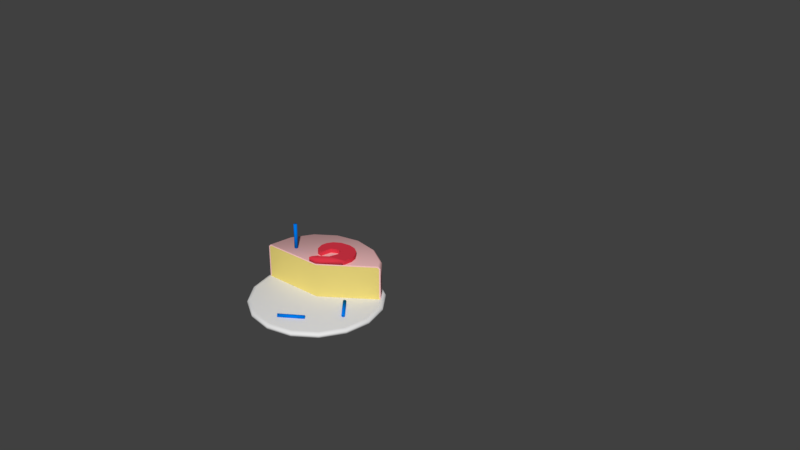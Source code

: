 # Source: cake-half-eaten.blend  (saved by Blender 2.78.0; exported with 4.5.12 LTS)
import bpy
from mathutils import Matrix  # noqa: F401  (used for matrix-valued properties, if any)

bpy.ops.wm.read_factory_settings(use_empty=True)
scene = bpy.context.scene
scene.name = 'Scene'

# ---- collections
col_collection_1 = bpy.data.collections.new('Collection 1'); scene.collection.children.link(col_collection_1)

# ---- materials (node trees are filled in below, after node groups)
mat_frosting = bpy.data.materials.new('frosting')
mat_frosting.alpha_threshold = 0.0
mat_frosting.use_transparent_shadow = False
mat_frosting.diffuse_color = (1.0, 0.5815, 0.5815, 1.0)
mat_frosting.roughness = 0.5
mat_frosting.specular_intensity = 0.0
mat_frosting.line_color = (0.0, 0.0, 0.0, 1.0)
mat_inside_cake = bpy.data.materials.new('inside-cake')
mat_inside_cake.alpha_threshold = 0.0
mat_inside_cake.use_transparent_shadow = False
mat_inside_cake.diffuse_color = (0.8, 0.6592, 0.194, 1.0)
mat_inside_cake.roughness = 0.5
mat_inside_cake.specular_intensity = 0.0
mat_candles = bpy.data.materials.new('candles')
mat_candles.alpha_threshold = 0.0
mat_candles.use_transparent_shadow = False
mat_candles.diffuse_color = (0.0, 0.1873, 0.8, 1.0)
mat_candles.roughness = 0.5
mat_candles.specular_intensity = 0.03597
mat_number = bpy.data.materials.new('number')
mat_number.alpha_threshold = 0.0
mat_number.use_transparent_shadow = False
mat_number.diffuse_color = (0.7106, 0.0377, 0.06373, 1.0)
mat_number.roughness = 0.5
mat_material = bpy.data.materials.new('Material')
mat_material.alpha_threshold = 0.0
mat_material.use_transparent_shadow = False
mat_material.roughness = 0.5
mat_material.line_color = (0.0, 0.0, 0.0, 1.0)

# ---- material node trees

# ---- world
world_world = bpy.data.worlds.new('World'); scene.world = world_world
world_world.color = (0.05088, 0.05088, 0.05088)
world_world.use_sun_shadow = False
world_world.sun_shadow_jitter_overblur = 0.0
world_world.cycles.sampling_method = 'MANUAL'

# ---- meshes
me_cylinder_006 = bpy.data.meshes.new('Cylinder.006')
me_cylinder_006.from_pydata([(-0.5, 3.745e-10, 0.03312), (-0.4809, -3.26e-09, 0.318), (-0.5, 3.745e-10, 0.2992), (0.0, -1.118e-08, 0.318), (0.405, 0.2765, 0.03312), (0.3895, 0.266, 0.318), (0.405, 0.2765, 0.2992), (-0.4768, -4.703e-06, 0.308), (-0.49, -3.772e-06, 0.295), (-0.49, 1.64e-06, 0.04312), (-9.356e-07, -5.471e-07, 0.308), (0.3968, 0.2709, 0.2951), (0.3968, 0.2709, 0.04312), (0.3861, 0.2636, 0.308)], [], [(8, 7, 1, 2), (9, 8, 2, 0), (7, 10, 3, 1), (11, 12, 4, 6), (10, 13, 5, 3), (13, 11, 6, 5)])
me_cylinder_006.polygons.foreach_set('use_smooth', [True] * 6)
me_cylinder_006.materials.append(mat_frosting)
me_cylinder_006.use_remesh_preserve_volume = False
me_cylinder_006.use_remesh_preserve_attributes = False
me_cylinder_006.use_mirror_vertex_groups = False
me_cylinder_006.update()
me_cylinder_000 = bpy.data.meshes.new('Cylinder.000')
me_cylinder_000.from_pydata([(-0.5, 3.745e-10, 0.03312), (0.405, 0.2765, 0.03312), (-0.0006526, -0.0002168, 0.03312), (-0.4768, -4.703e-06, 0.308), (-0.49, -3.772e-06, 0.295), (-0.49, 1.64e-06, 0.04312), (-9.356e-07, -5.471e-07, 0.308), (0.3968, 0.2709, 0.2951), (0.3968, 0.2709, 0.04312), (0.3861, 0.2636, 0.308), (-0.0006517, -0.0002162, 0.04312)], [], [(3, 4, 5, 10, 6), (8, 7, 9, 6, 10), (8, 10, 2, 1), (10, 5, 0, 2)])
me_cylinder_000.polygons.foreach_set('use_smooth', [True] * 4)
me_cylinder_000.materials.append(mat_inside_cake)
me_cylinder_000.use_remesh_preserve_volume = False
me_cylinder_000.use_remesh_preserve_attributes = False
me_cylinder_000.use_mirror_vertex_groups = False
me_cylinder_000.update()
me_cylinder_005 = bpy.data.meshes.new('Cylinder.005')
me_cylinder_005.from_pydata([(-4.768e-07, 1.0, 9.537e-07), (-4.768e-07, 1.0, 14.29), (0.866, 0.5, 9.537e-07), (0.866, 0.5, 14.29), (0.866, -0.5, 9.537e-07), (0.866, -0.5, 14.29), (-5.643e-07, -1.0, 9.537e-07), (-5.643e-07, -1.0, 14.29), (-0.866, -0.5, 9.537e-07), (-0.866, -0.5, 14.29), (-0.866, 0.5, 9.537e-07), (-0.866, 0.5, 14.29)], [], [(0, 1, 3, 2), (2, 3, 5, 4), (4, 5, 7, 6), (6, 7, 9, 8), (3, 1, 11, 9, 7, 5), (8, 9, 11, 10), (10, 11, 1, 0), (0, 2, 4, 6, 8, 10)])
me_cylinder_005.polygons.foreach_set('use_smooth', [True] * 8)
me_cylinder_005.materials.append(mat_candles)
me_cylinder_005.use_remesh_preserve_volume = False
me_cylinder_005.use_remesh_preserve_attributes = False
me_cylinder_005.use_mirror_vertex_groups = False
me_cylinder_005.update()
me_cylinder_004 = bpy.data.meshes.new('Cylinder.004')
me_cylinder_004.from_pydata([(-4.768e-07, 1.0, 9.537e-07), (-4.768e-07, 1.0, 14.29), (0.866, 0.5, 9.537e-07), (0.866, 0.5, 14.29), (0.866, -0.5, 9.537e-07), (0.866, -0.5, 14.29), (-5.643e-07, -1.0, 9.537e-07), (-5.643e-07, -1.0, 14.29), (-0.866, -0.5, 9.537e-07), (-0.866, -0.5, 14.29), (-0.866, 0.5, 9.537e-07), (-0.866, 0.5, 14.29)], [], [(0, 1, 3, 2), (2, 3, 5, 4), (4, 5, 7, 6), (6, 7, 9, 8), (3, 1, 11, 9, 7, 5), (8, 9, 11, 10), (10, 11, 1, 0), (0, 2, 4, 6, 8, 10)])
me_cylinder_004.polygons.foreach_set('use_smooth', [True] * 8)
me_cylinder_004.materials.append(mat_candles)
me_cylinder_004.use_remesh_preserve_volume = False
me_cylinder_004.use_remesh_preserve_attributes = False
me_cylinder_004.use_mirror_vertex_groups = False
me_cylinder_004.update()
me_cylinder_003 = bpy.data.meshes.new('Cylinder.003')
me_cylinder_003.from_pydata([(-4.768e-07, 1.0, 9.537e-07), (-4.768e-07, 1.0, 14.29), (0.866, 0.5, 9.537e-07), (0.866, 0.5, 14.29), (0.866, -0.5, 9.537e-07), (0.866, -0.5, 14.29), (-5.643e-07, -1.0, 9.537e-07), (-5.643e-07, -1.0, 14.29), (-0.866, -0.5, 9.537e-07), (-0.866, -0.5, 14.29), (-0.866, 0.5, 9.537e-07), (-0.866, 0.5, 14.29)], [], [(0, 1, 3, 2), (2, 3, 5, 4), (4, 5, 7, 6), (6, 7, 9, 8), (3, 1, 11, 9, 7, 5), (8, 9, 11, 10), (10, 11, 1, 0), (0, 2, 4, 6, 8, 10)])
me_cylinder_003.polygons.foreach_set('use_smooth', [True] * 8)
me_cylinder_003.materials.append(mat_candles)
me_cylinder_003.use_remesh_preserve_volume = False
me_cylinder_003.use_remesh_preserve_attributes = False
me_cylinder_003.use_mirror_vertex_groups = False
me_cylinder_003.update()
me_mesh_001 = bpy.data.meshes.new('Mesh.001')
me_mesh_001.from_pydata([(-0.5708, -0.004628, 0.192), (0.7602, 0.5098, 0.192), (-0.01139, 0.002312, 0.005), (-0.002262, 0.01364, 0.005), (0.0007832, 0.01313, 0.005), (0.01905, 0.02615, 0.005), (0.02648, 0.0456, 0.005), (0.02293, 0.05794, 0.005), (0.01431, 0.06234, 0.005), (-0.002609, 0.05406, 0.005), (-0.008358, 0.0287, 0.005), (-0.0202, 0.03158, 0.005), (-0.02561, 0.0375, 0.005), (-0.03051, 0.05475, 0.005), (-0.02764, 0.06794, 0.005), (-0.01884, 0.08028, 0.005), (-0.003281, 0.08939, 0.005), (0.01854, 0.09278, 0.005), (0.03629, 0.08939, 0.005), (0.04999, 0.08008, 0.005), (0.05862, 0.06723, 0.005), (0.06166, 0.05152, 0.005), (0.05879, 0.03375, 0.005), (-0.01139, 0.002312, -0.005), (-0.002262, 0.01364, -0.005), (0.0007832, 0.01313, -0.005), (0.01905, 0.02615, -0.005), (0.02648, 0.0456, -0.005), (0.02293, 0.05794, -0.005), (0.01431, 0.06234, -0.005), (-0.002609, 0.05406, -0.005), (-0.008358, 0.0287, -0.005), (-0.0202, 0.03158, -0.005), (-0.02561, 0.0375, -0.005), (-0.03051, 0.05475, -0.005), (-0.02764, 0.06794, -0.005), (-0.01884, 0.08028, -0.005), (-0.003281, 0.08939, -0.005), (0.01854, 0.09278, -0.005), (0.03629, 0.08939, -0.005), (0.04999, 0.08008, -0.005), (0.05862, 0.06723, -0.005), (0.06166, 0.05152, -0.005), (0.05879, 0.03375, -0.005), (-0.01139, 0.002312, -0.005), (-0.01139, 0.002312, 0.005), (-0.002262, 0.01364, -0.005), (-0.002262, 0.01364, 0.005), (0.0007832, 0.01313, -0.005), (0.0007832, 0.01313, 0.005), (0.01905, 0.02615, -0.005), (0.01905, 0.02615, 0.005), (0.02648, 0.0456, -0.005), (0.02648, 0.0456, 0.005), (0.02293, 0.05794, -0.005), (0.02293, 0.05794, 0.005), (0.01431, 0.06234, -0.005), (0.01431, 0.06234, 0.005), (-0.002609, 0.05406, -0.005), (-0.002609, 0.05406, 0.005), (-0.008358, 0.0287, -0.005), (-0.008358, 0.0287, 0.005), (-0.0202, 0.03158, -0.005), (-0.0202, 0.03158, 0.005), (-0.02561, 0.0375, -0.005), (-0.02561, 0.0375, 0.005), (-0.03051, 0.05475, -0.005), (-0.03051, 0.05475, 0.005), (-0.02764, 0.06794, -0.005), (-0.02764, 0.06794, 0.005), (-0.01884, 0.08028, -0.005), (-0.01884, 0.08028, 0.005), (-0.003281, 0.08939, -0.005), (-0.003281, 0.08939, 0.005), (0.01854, 0.09278, -0.005), (0.01854, 0.09278, 0.005), (0.03629, 0.08939, -0.005), (0.03629, 0.08939, 0.005), (0.04999, 0.08008, -0.005), (0.04999, 0.08008, 0.005), (0.05862, 0.06723, -0.005), (0.05862, 0.06723, 0.005), (0.06166, 0.05152, -0.005), (0.06166, 0.05152, 0.005), (0.05879, 0.03375, -0.005), (0.05879, 0.03375, 0.005), (0.00669, -0.004628, 0.005), (-0.0125, -0.004628, 0.005), (0.00669, -0.004628, -0.005), (-0.0125, -0.004628, -0.005), (-0.0125, -0.004628, 0.005), (-0.0125, -0.004628, -0.0006339), (-0.0125, -0.004628, -0.005), (0.05619, 0.02917, 0.005), (0.05619, 0.02917, 0.002207), (0.05619, 0.02917, -0.005), (0.04203, 0.0195, -0.005), (0.05619, 0.02917, -0.005), (0.04203, 0.0195, 0.005), (0.05619, 0.02917, 0.005), (0.03733, 0.0163, 0.005), (0.02056, 0.004839, 0.005), (0.03733, 0.0163, -0.005), (0.02056, 0.004839, -0.005), (0.01631, 0.001943, 0.005), (0.01631, 0.001943, -0.005)], [(94, 86), (94, 1), (91, 0), (91, 88)], [(16, 18, 17), (15, 18, 16), (15, 19, 18), (14, 19, 15), (14, 20, 19), (13, 8, 14), (8, 20, 14), (8, 21, 20), (13, 9, 8), (7, 21, 8), (6, 21, 7), (12, 9, 13), (12, 10, 9), (6, 22, 21), (5, 22, 6), (11, 10, 12), (5, 98, 99, 22), (4, 100, 98, 5), (4, 101, 100), (2, 4, 3), (2, 104, 101, 4), (39, 37, 38), (39, 36, 37), (40, 36, 39), (40, 35, 36), (41, 35, 40), (29, 34, 35), (41, 29, 35), (42, 29, 41), (30, 34, 29), (42, 28, 29), (42, 27, 28), (30, 33, 34), (31, 33, 30), (43, 27, 42), (43, 26, 27), (31, 32, 33), (25, 23, 24), (45, 47, 46, 44), (47, 49, 48, 46), (49, 51, 50, 48), (51, 53, 52, 50), (53, 55, 54, 52), (55, 57, 56, 54), (57, 59, 58, 56), (59, 61, 60, 58), (61, 63, 62, 60), (63, 65, 64, 62), (65, 67, 66, 64), (67, 69, 68, 66), (69, 71, 70, 68), (71, 73, 72, 70), (73, 75, 74, 72), (75, 77, 76, 74), (77, 79, 78, 76), (79, 81, 80, 78), (81, 83, 82, 80), (83, 85, 84, 82), (85, 93, 94, 95, 84), (97, 96, 26, 43), (92, 91, 90, 45, 44), (96, 102, 25, 26), (105, 88, 89, 23), (102, 103, 25), (87, 86, 104, 2), (103, 105, 23, 25), (94, 93, 88, 105, 103, 102, 96, 97, 95), (87, 89, 88, 86), (98, 100, 101, 104, 86, 88, 93, 99)])
me_mesh_001.polygons.foreach_set('use_smooth', [True] * 69)
me_mesh_001.materials.append(mat_number)
me_mesh_001.use_remesh_preserve_volume = False
me_mesh_001.use_remesh_preserve_attributes = False
me_mesh_001.use_mirror_vertex_groups = False
me_mesh_001.update()
me_cylinder_002 = bpy.data.meshes.new('Cylinder.002')
me_cylinder_002.from_pydata([(-1.863e-08, 0.5, 0.03312), (0.1913, 0.4619, 0.03312), (0.3536, 0.3536, 0.03312), (-0.4619, 0.1913, 0.03312), (-0.5, 3.745e-10, 0.03312), (-0.3536, 0.3536, 0.03312), (-0.1913, 0.4619, 0.03312), (-2.561e-08, 0.4809, 0.318), (-1.863e-08, 0.5, 0.2992), (0.184, 0.4443, 0.318), (0.1913, 0.4619, 0.2992), (0.34, 0.34, 0.318), (0.3536, 0.3536, 0.2992), (-0.4809, -3.26e-09, 0.318), (-0.5, 3.745e-10, 0.2992), (-0.4443, 0.184, 0.318), (-0.4619, 0.1913, 0.2992), (-0.34, 0.34, 0.318), (-0.3536, 0.3536, 0.2992), (-0.184, 0.4443, 0.318), (-0.1913, 0.4619, 0.2992), (0.0, -1.118e-08, 0.318), (0.405, 0.2765, 0.03312), (0.3895, 0.266, 0.318), (0.405, 0.2765, 0.2992), (-0.0006526, -0.0002168, 0.03312)], [], [(6, 20, 8, 0), (2, 12, 24, 22), (4, 14, 16, 3), (3, 16, 18, 5), (5, 18, 20, 6), (1, 10, 12, 2), (9, 7, 19, 17, 15, 13, 21, 23, 11), (10, 8, 7, 9), (12, 10, 9, 11), (16, 14, 13, 15), (18, 16, 15, 17), (20, 18, 17, 19), (8, 20, 19, 7), (0, 8, 10, 1), (23, 24, 12, 11), (1, 2, 22, 25, 4, 3, 5, 6, 0)])
me_cylinder_002.polygons.foreach_set('use_smooth', [True] * 16)
me_cylinder_002.materials.append(mat_frosting)
me_cylinder_002.use_remesh_preserve_volume = False
me_cylinder_002.use_remesh_preserve_attributes = False
me_cylinder_002.use_mirror_vertex_groups = False
me_cylinder_002.update()
me_cylinder_001 = bpy.data.meshes.new('Cylinder.001')
me_cylinder_001.from_pydata([(-1.863e-08, 0.5, 0.03312), (0.1913, 0.4619, 0.03312), (0.3536, 0.3536, 0.03312), (0.4619, 0.1913, 0.03312), (0.5, -2.744e-08, 0.03312), (0.1913, -0.4619, 0.03312), (5.687e-08, -0.5, 0.03312), (-0.3536, -0.3536, 0.03312), (-0.4619, 0.1913, 0.03312), (0.4619, -0.1913, 0.03312), (0.3536, -0.3536, 0.03312), (-0.1913, -0.4619, 0.03312), (-0.4619, -0.1913, 0.03312), (-0.5, 3.745e-10, 0.03312), (-0.3536, 0.3536, 0.03312), (-0.1913, 0.4619, 0.03312), (-2.192e-08, 0.5292, -0.0009686), (0.2025, 0.489, -0.0009686), (0.3742, 0.3742, -0.0009686), (0.489, 0.2025, -0.0009686), (0.5292, -2.84e-08, -0.0009686), (0.489, -0.2025, -0.0009686), (0.3742, -0.3742, -0.0009686), (0.2025, -0.489, -0.0009686), (5.8e-08, -0.5292, -0.0009686), (-0.2025, -0.489, -0.0009686), (-0.3742, -0.3742, -0.0009686), (-0.489, -0.2025, -0.0009686), (-0.5292, 1.05e-09, -0.0009686), (-0.489, 0.2025, -0.0009686), (-0.3742, 0.3742, -0.0009686), (-0.2025, 0.489, -0.0009686), (0.2025, 0.489, 0.01705), (0.1989, 0.4803, 0.02863), (0.3742, 0.3742, 0.01705), (0.3676, 0.3676, 0.02863), (0.489, 0.2025, 0.01705), (0.4803, 0.1989, 0.02863), (0.5292, -2.84e-08, 0.01705), (0.5199, -2.809e-08, 0.02863), (0.489, -0.2025, 0.01705), (0.4803, -0.1989, 0.02863), (0.3742, -0.3742, 0.01705), (0.3676, -0.3676, 0.02863), (0.2025, -0.489, 0.01705), (0.1989, -0.4803, 0.02863), (5.8e-08, -0.5292, 0.01705), (5.764e-08, -0.5199, 0.02863), (-0.2025, -0.489, 0.01705), (-0.1989, -0.4803, 0.02863), (-0.3742, -0.3742, 0.01705), (-0.3676, -0.3676, 0.02863), (-0.489, -0.2025, 0.01705), (-0.4803, -0.1989, 0.02863), (-0.5292, 1.05e-09, 0.01705), (-0.5199, 8.332e-10, 0.02863), (-0.489, 0.2025, 0.01705), (-0.4803, 0.1989, 0.02863), (-0.3742, 0.3742, 0.01705), (-0.3676, 0.3676, 0.02863), (-0.2025, 0.489, 0.01705), (-0.1989, 0.4803, 0.02863), (-2.086e-08, 0.5199, 0.02863), (-2.192e-08, 0.5292, 0.01705)], [], [(21, 40, 42, 22), (10, 5, 45, 43), (22, 42, 44, 23), (24, 46, 48, 25), (11, 7, 51, 49), (25, 48, 50, 26), (16, 17, 18, 19, 20, 21, 22, 23, 24, 25, 26, 27, 28, 29, 30, 31), (12, 13, 55, 53), (15, 0, 62, 61), (14, 15, 61, 59), (8, 14, 59, 57), (13, 8, 57, 55), (28, 54, 56, 29), (7, 12, 53, 51), (26, 50, 52, 27), (6, 11, 49, 47), (5, 6, 47, 45), (23, 44, 46, 24), (9, 10, 43, 41), (4, 9, 41, 39), (3, 4, 39, 37), (2, 3, 37, 35), (0, 1, 33, 62), (17, 32, 34, 18), (20, 38, 40, 21), (19, 36, 38, 20), (18, 34, 36, 19), (31, 60, 63, 16), (1, 2, 35, 33), (30, 58, 60, 31), (29, 56, 58, 30), (27, 52, 54, 28), (61, 62, 63, 60), (59, 61, 60, 58), (57, 59, 58, 56), (55, 57, 56, 54), (53, 55, 54, 52), (51, 53, 52, 50), (49, 51, 50, 48), (47, 49, 48, 46), (45, 47, 46, 44), (43, 45, 44, 42), (41, 43, 42, 40), (39, 41, 40, 38), (37, 39, 38, 36), (35, 37, 36, 34), (33, 35, 34, 32), (62, 33, 32, 63), (16, 63, 32, 17), (5, 10, 9, 4, 3, 2, 1, 0, 15, 14, 8, 13, 12, 7, 11, 6)])
me_cylinder_001.polygons.foreach_set('use_smooth', [1, 1, 1, 1, 1, 1, 0, 1, 1, 1, 1, 1, 1, 1, 1, 1, 1, 1, 1, 1, 1, 1, 1, 1, 1, 1, 1, 1, 1, 1, 1, 1, 1, 1, 1, 1, 1, 1, 1, 1, 1, 1, 1, 1, 1, 1, 1, 1, 1, 1])
me_cylinder_001.materials.append(mat_material)
me_cylinder_001.use_remesh_preserve_volume = False
me_cylinder_001.use_remesh_preserve_attributes = False
me_cylinder_001.use_mirror_vertex_groups = False
me_cylinder_001.update()

# ---- objects
ob_cylinder_006 = bpy.data.objects.new('Cylinder.006', me_cylinder_006)
ob_cylinder_005 = bpy.data.objects.new('Cylinder.005', me_cylinder_000)
ob_cylinder_004 = bpy.data.objects.new('Cylinder.004', me_cylinder_005)
ob_cylinder_003 = bpy.data.objects.new('Cylinder.003', me_cylinder_004)
ob_cylinder_002 = bpy.data.objects.new('Cylinder.002', me_cylinder_003)
ob_curve = bpy.data.objects.new('Curve', me_mesh_001)
ob_cylinder_001 = bpy.data.objects.new('Cylinder.001', me_cylinder_002)
ob_cylinder = bpy.data.objects.new('Cylinder', me_cylinder_001)

# ---- transforms, parenting, visibility, modifiers, constraints
ob_cylinder_006.location = (0.0, 1.118e-08, 0.0)
ob_cylinder_006.lineart.crease_threshold = 0.0
ob_cylinder_005.location = (0.0, 1.118e-08, 0.0)
ob_cylinder_005.lineart.crease_threshold = 0.0
ob_cylinder_004.location = (0.1528, -0.2891, 0.04691)
ob_cylinder_004.rotation_euler = (1.542, -1.323, -0.9648)
ob_cylinder_004.scale = (0.01441, 0.01441, 0.01441)
ob_cylinder_004.lineart.crease_threshold = 0.0
ob_cylinder_003.location = (0.2275, 0.06627, 0.04714)
ob_cylinder_003.rotation_euler = (1.57, 0.01217, 0.6822)
ob_cylinder_003.scale = (0.01441, 0.01441, 0.01441)
ob_cylinder_003.lineart.crease_threshold = 0.0
ob_cylinder_002.location = (-0.291, 0.09021, 0.3175)
ob_cylinder_002.scale = (0.01441, 0.01441, 0.01441)
ob_cylinder_002.lineart.crease_threshold = 0.0
ob_curve.location = (-0.02317, 0.01603, 0.335)
ob_curve.scale = (3.463, 3.463, 3.463)
ob_curve.lineart.crease_threshold = 0.0
ob_cylinder_001.location = (0.0, 1.118e-08, 0.0)
ob_cylinder_001.lineart.crease_threshold = 0.0
ob_cylinder.location = (0.0, 1.118e-08, 0.0)
ob_cylinder.lineart.crease_threshold = 0.0

# ---- collection membership
col_collection_1.objects.link(ob_cylinder_006)
col_collection_1.objects.link(ob_cylinder_005)
col_collection_1.objects.link(ob_cylinder_004)
col_collection_1.objects.link(ob_cylinder_003)
col_collection_1.objects.link(ob_cylinder_002)
col_collection_1.objects.link(ob_curve)
col_collection_1.objects.link(ob_cylinder_001)
col_collection_1.objects.link(ob_cylinder)

# ---- scene / render settings (as saved in the file)
scene.frame_start = 1; scene.frame_end = 250; scene.frame_set(1)
scene.render.engine = 'BLENDER_EEVEE_NEXT'
scene.render.resolution_percentage = 50
scene.render.dither_intensity = 0.0
scene.cycles.use_denoising = False
scene.cycles.samples = 128
scene.cycles.sampling_pattern = 'TABULATED_SOBOL'
scene.cycles.light_sampling_threshold = 0.0
scene.cycles.use_adaptive_sampling = False
scene.cycles.use_light_tree = False
scene.cycles.blur_glossy = 0.0
scene.cycles.sample_clamp_indirect = 0.0
scene.view_settings.view_transform = 'Standard'
bpy.context.view_layer.update()

# ---- added for rendering (the .blend has no active camera and no usable light): camera, sun
cam_auto = bpy.data.cameras.new('AutoCamera')
cam_auto.lens = 50.0
cam_auto.sensor_width = 36.0
cam_auto.clip_end = 1000.0
ob_auto_camera = bpy.data.objects.new('AutoCamera', cam_auto)
scene.collection.objects.link(ob_auto_camera)
ob_auto_camera.location = (5.16483, -5.20572, 4.38752)
ob_auto_camera.rotation_euler = (1.09748, -7.21219e-08, 0.694738)
scene.camera = ob_auto_camera
light_auto_sun = bpy.data.lights.new('AutoSun', 'SUN')
light_auto_sun.energy = 3.0
light_auto_sun.angle = 0.0523599
ob_auto_sun = bpy.data.objects.new('AutoSun', light_auto_sun)
scene.collection.objects.link(ob_auto_sun)
ob_auto_sun.rotation_euler = (0.872665, 0.174533, 0.523599)
bpy.context.view_layer.update()
